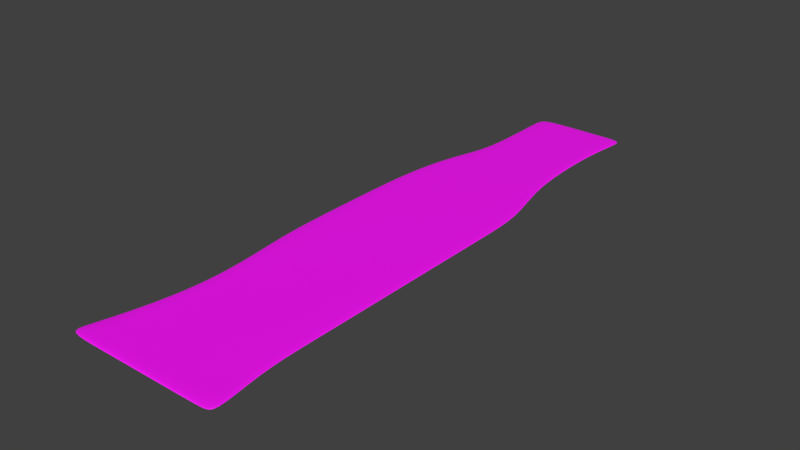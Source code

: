 # Source: RingAroundTheRosies.blend  (saved by Blender 2.79.0; exported with 4.5.12 LTS)
import bpy
from mathutils import Matrix  # noqa: F401  (used for matrix-valued properties, if any)

bpy.ops.wm.read_factory_settings(use_empty=True)
scene = bpy.context.scene
scene.name = 'Scene'

# ---- collections
col_collection_1 = bpy.data.collections.new('Collection 1'); scene.collection.children.link(col_collection_1)

# ---- images (referenced by path relative to the original .blend; pixels are not part of the script)
import os
ASSET_DIR = os.environ.get("B2B_ASSET_DIR", "")  # directory of the original .blend (textures are referenced by path, not embedded)
HERE = os.path.dirname(os.path.abspath(__file__))  # packed textures are extracted next to this script under _unpacked/

def load_image(name, relpath, width, height, colorspace="sRGB"):
    """Load a texture the original file referenced (path relative to the .blend, or extracted next to this script)."""
    p = next((c for c in (os.path.join(HERE, relpath), os.path.join(ASSET_DIR, relpath)) if relpath and os.path.exists(c)), "")
    if p:
        img = bpy.data.images.load(p, check_existing=True)
        img.name = name
    else:  # same state as the original file: an image datablock whose file is absent (Cycles renders it pink)
        img = bpy.data.images.new(name, width, height)
        img.source = "FILE"
        img.filepath = "//" + (relpath or name)
    img.colorspace_settings.name = colorspace
    return img
img_wildtextures_old_paper_closeup_texture_jpg = load_image('wildtextures-old-paper-closeup-texture.jpg', 'wildtextures-old-paper-closeup-texture.jpg', 1024, 1024, 'sRGB')
img_ringaroundtherosie_clr = load_image('RingAroundTheRosie_Clr', 'RingAroundTheRosie_Clr.png', 1024, 1024, 'sRGB')

# ---- materials (node trees are filled in below, after node groups)
mat_paper_mat_003 = bpy.data.materials.new('Paper_Mat.003')
mat_paper_mat_003.alpha_threshold = 0.0
mat_paper_mat_003.roughness = 0.5

# ---- material node trees
mat_paper_mat_003.use_nodes = True; mat_paper_mat_003.node_tree.nodes.clear()
_N = mat_paper_mat_003.node_tree.nodes; _L = mat_paper_mat_003.node_tree.links
n0 = _N.new('ShaderNodeOutputMaterial'); n0.name = 'Material Output'; n0.location = (300, 300)
n1 = _N.new('ShaderNodeBsdfPrincipled'); n1.name = 'Principled BSDF'; n1.location = (39, 461)
n1.width = 150
n1.subsurface_method = 'BURLEY'
n1.inputs[2].default_value = 0.6039
n1.inputs[3].default_value = 1.45
n1.inputs[9].default_value = (1.0, 1.0, 1.0)
n2 = _N.new('ShaderNodeTexImage'); n2.name = 'Image Texture'; n2.location = (-239, 481)
n2.width = 155
n2.image = img_wildtextures_old_paper_closeup_texture_jpg
n3 = _N.new('ShaderNodeTexImage'); n3.name = 'Image Texture.001'; n3.location = (-96, 738)
n3.width = 155
n3.image = img_ringaroundtherosie_clr
_L.new(n1.outputs[0], n0.inputs[0])
_L.new(n2.outputs[0], n1.inputs[0])
n0.is_active_output = True

# ---- world
world_world = bpy.data.worlds.new('World'); scene.world = world_world
world_world.color = (0.05088, 0.05088, 0.05088)
world_world.use_sun_shadow = False
world_world.sun_shadow_jitter_overblur = 0.0
world_world.cycles.sampling_method = 'MANUAL'

# ---- meshes
me_cube_001 = bpy.data.meshes.new('Cube.001')
me_cube_001.from_pydata([(-0.9091, 1.226, -0.8774), (-1.0, 1.226, -0.8774), (-0.6159, 1.226, -0.8774), (-0.6364, 1.226, -0.8774), (-0.7273, 1.226, -0.8774), (-0.8182, 1.226, -0.8774), (-0.6748, -1.226, -0.8774), (-0.7273, -1.226, -0.8774), (-0.8182, -1.226, -0.8774), (-0.9091, -1.226, -0.8774), (-0.6364, 1.003, -0.8774), (-0.7273, 1.003, -0.8774), (-0.8182, 1.003, -0.8774), (-0.9091, 1.003, -0.8774), (-0.6364, 0.78, -0.8774), (-0.7273, 0.78, -0.8774), (-0.8182, 0.78, -0.8774), (-0.9091, 0.78, -0.8774), (-0.6364, 0.5571, -0.8774), (-0.7273, 0.5571, -0.8774), (-0.8182, 0.5571, -0.8774), (-0.9091, 0.5571, -0.8774), (-0.6364, 0.3343, -0.8774), (-0.7273, 0.3343, -0.8774), (-0.8182, 0.3343, -0.8774), (-0.9091, 0.3343, -0.8774), (-0.6364, 0.1114, -0.8774), (-0.7273, 0.1114, -0.8774), (-0.8182, 0.1114, -0.8774), (-0.9091, 0.1114, -0.8774), (-0.6364, -0.1114, -0.8774), (-0.7273, -0.1114, -0.8774), (-0.8182, -0.1114, -0.8774), (-0.9091, -0.1114, -0.8774), (-0.6364, -0.3343, -0.8774), (-0.7273, -0.3343, -0.8774), (-0.8182, -0.3343, -0.8774), (-0.9091, -0.3343, -0.8774), (-0.6783, -0.5571, -0.8774), (-0.7273, -0.5571, -0.8774), (-0.8182, -0.5571, -0.8774), (-0.9091, -0.5571, -0.8774), (-0.6902, -0.78, -0.8774), (-0.7273, -0.78, -0.8774), (-0.8182, -0.78, -0.8774), (-0.9091, -0.78, -0.8774), (-0.6904, -1.003, -0.8774), (-0.7273, -1.003, -0.8774), (-0.8182, -1.003, -0.8774), (-0.9091, -1.003, -0.8774), (-0.9464, 0.5571, -0.8774), (-0.9663, -0.3343, -0.8774), (-0.9421, 0.78, -0.8774), (-0.9676, -0.1114, -0.8774), (-0.9641, 1.003, -0.8774), (-0.9677, 0.1114, -0.8774), (-0.965, 0.3343, -0.8774), (-0.9512, -0.5571, -0.8774), (-0.9091, 1.226, -0.7364), (-1.0, 1.226, -0.7364), (-0.6159, 1.226, -0.7364), (-0.6364, 1.226, -0.7364), (-0.7273, 1.226, -0.7364), (-0.8182, 1.226, -0.7364), (-0.6748, -1.226, -0.7364), (-0.7273, -1.226, -0.7364), (-0.8182, -1.226, -0.7364), (-0.9091, -1.226, -0.7364), (-0.6364, 1.003, -0.7364), (-0.7273, 1.003, -0.7364), (-0.8182, 1.003, -0.7364), (-0.9091, 1.003, -0.7364), (-0.6364, 0.78, -0.7364), (-0.7273, 0.78, -0.7364), (-0.8182, 0.78, -0.7364), (-0.9091, 0.78, -0.7364), (-0.6364, 0.5571, -0.7364), (-0.7273, 0.5571, -0.7364), (-0.8182, 0.5571, -0.7364), (-0.9091, 0.5571, -0.7364), (-0.6364, 0.3343, -0.7364), (-0.7273, 0.3343, -0.7364), (-0.8182, 0.3343, -0.7364), (-0.9091, 0.3343, -0.7364), (-0.6364, 0.1114, -0.7364), (-0.7273, 0.1114, -0.7364), (-0.8182, 0.1114, -0.7364), (-0.9091, 0.1114, -0.7364), (-0.6364, -0.1114, -0.7364), (-0.7273, -0.1114, -0.7364), (-0.8182, -0.1114, -0.7364), (-0.9091, -0.1114, -0.7364), (-0.6364, -0.3343, -0.7364), (-0.7273, -0.3343, -0.7364), (-0.8182, -0.3343, -0.7364), (-0.9091, -0.3343, -0.7364), (-0.6783, -0.5571, -0.7364), (-0.7273, -0.5571, -0.7364), (-0.8182, -0.5571, -0.7364), (-0.9091, -0.5571, -0.7364), (-0.6902, -0.78, -0.7364), (-0.7273, -0.78, -0.7364), (-0.8182, -0.78, -0.7364), (-0.9091, -0.78, -0.7364), (-0.6904, -1.003, -0.7364), (-0.7273, -1.003, -0.7364), (-0.8182, -1.003, -0.7364), (-0.9091, -1.003, -0.7364), (-0.9464, 0.5571, -0.7364), (-0.9663, -0.3343, -0.7364), (-0.9421, 0.78, -0.7364), (-0.9676, -0.1114, -0.7364), (-0.9641, 1.003, -0.7364), (-0.9677, 0.1114, -0.7364), (-0.965, 0.3343, -0.7364), (-0.9512, -0.5571, -0.7364), (-0.7273, -1.166, -0.8774), (-0.8182, -1.166, -0.8774), (-0.9091, -1.166, -0.8774), (-0.6789, -1.166, -0.8774), (-0.7273, -1.166, -0.7364), (-0.8182, -1.166, -0.7364), (-0.9091, -1.166, -0.7364), (-0.6789, -1.166, -0.7364), (-0.6364, 1.171, -0.8774), (-0.7273, 1.171, -0.8774), (-0.8182, 1.171, -0.8774), (-0.9091, 1.171, -0.8774), (-0.9912, 1.171, -0.8774), (-0.6364, 1.171, -0.7364), (-0.7273, 1.171, -0.7364), (-0.8182, 1.171, -0.7364), (-0.9091, 1.171, -0.7364), (-0.9912, 1.171, -0.7364)], [], [(127, 13, 54, 128), (13, 17, 52, 54), (17, 21, 50, 52), (21, 25, 56, 50), (25, 29, 55, 56), (29, 33, 53, 55), (33, 37, 51, 53), (37, 41, 57, 51), (41, 45, 57), (124, 10, 11, 125), (125, 11, 12, 126), (126, 12, 13, 127), (10, 14, 15, 11), (11, 15, 16, 12), (12, 16, 17, 13), (14, 18, 19, 15), (15, 19, 20, 16), (16, 20, 21, 17), (18, 22, 23, 19), (19, 23, 24, 20), (20, 24, 25, 21), (22, 26, 27, 23), (23, 27, 28, 24), (24, 28, 29, 25), (26, 30, 31, 27), (27, 31, 32, 28), (28, 32, 33, 29), (30, 34, 35, 31), (31, 35, 36, 32), (32, 36, 37, 33), (35, 39, 40, 36), (36, 40, 41, 37), (39, 43, 44, 40), (40, 44, 45, 41), (43, 47, 48, 44), (44, 48, 49, 45), (116, 7, 8, 117), (117, 8, 9, 118), (38, 39, 35, 34), (38, 42, 43, 39), (42, 46, 47, 43), (2, 10, 124, 3), (119, 6, 7, 116), (132, 133, 112, 71), (71, 112, 110, 75), (75, 110, 108, 79), (79, 108, 114, 83), (83, 114, 113, 87), (87, 113, 111, 91), (91, 111, 109, 95), (95, 109, 115, 99), (99, 115, 103), (129, 130, 69, 68), (130, 131, 70, 69), (131, 132, 71, 70), (68, 69, 73, 72), (69, 70, 74, 73), (70, 71, 75, 74), (72, 73, 77, 76), (73, 74, 78, 77), (74, 75, 79, 78), (76, 77, 81, 80), (77, 78, 82, 81), (78, 79, 83, 82), (80, 81, 85, 84), (81, 82, 86, 85), (82, 83, 87, 86), (84, 85, 89, 88), (85, 86, 90, 89), (86, 87, 91, 90), (88, 89, 93, 92), (89, 90, 94, 93), (90, 91, 95, 94), (93, 94, 98, 97), (94, 95, 99, 98), (97, 98, 102, 101), (98, 99, 103, 102), (101, 102, 106, 105), (102, 103, 107, 106), (120, 121, 66, 65), (121, 122, 67, 66), (96, 92, 93, 97), (96, 97, 101, 100), (100, 101, 105, 104), (60, 61, 129, 68), (123, 120, 65, 64), (0, 1, 59, 58), (2, 3, 61, 60), (3, 4, 62, 61), (4, 5, 63, 62), (5, 0, 58, 63), (7, 6, 64, 65), (8, 7, 65, 66), (9, 8, 66, 67), (14, 10, 68, 72), (18, 14, 72, 76), (22, 18, 76, 80), (26, 22, 80, 84), (30, 26, 84, 88), (34, 30, 88, 92), (45, 49, 107, 103), (118, 9, 67, 122), (52, 50, 108, 110), (38, 34, 92, 96), (128, 54, 112, 133), (42, 38, 96, 100), (56, 55, 113, 114), (53, 51, 109, 111), (57, 45, 103, 115), (46, 42, 100, 104), (10, 2, 60, 68), (119, 46, 104, 123), (54, 52, 110, 112), (50, 56, 114, 108), (55, 53, 111, 113), (51, 57, 115, 109), (6, 119, 123, 64), (49, 118, 122, 107), (104, 105, 120, 123), (106, 107, 122, 121), (105, 106, 121, 120), (46, 119, 116, 47), (48, 117, 118, 49), (47, 116, 117, 48), (1, 128, 133, 59), (63, 58, 132, 131), (62, 63, 131, 130), (61, 62, 130, 129), (58, 59, 133, 132), (5, 126, 127, 0), (4, 125, 126, 5), (3, 124, 125, 4), (0, 127, 128, 1)])
_uv = me_cube_001.uv_layers.new(name='UVMap')
_uv.uv.foreach_set('vector', [0.9214, 0.7128, 0.8793, 0.7166, 0.8774, 0.6959, 0.9188, 0.6852, 0.8793, 0.7166, 0.7952, 0.7244, 0.7941, 0.7119, 0.8774, 0.6959, 0.7952, 0.7244, 0.7111, 0.7321, 0.7098, 0.718, 0.7941, 0.7119, 0.7111, 0.7321, 0.627, 0.7398, 0.6251, 0.7187, 0.7098, 0.718, 0.627, 0.7398, 0.5429, 0.7476, 0.5409, 0.7255, 0.6251, 0.7187, 0.5429, 0.7476, 0.4588, 0.7553, 0.4568, 0.7332, 0.5409, 0.7255, 0.4588, 0.7553, 0.3747, 0.763, 0.3727, 0.7415, 0.4568, 0.7332, 0.3747, 0.763, 0.2906, 0.7708, 0.2891, 0.7549, 0.3727, 0.7415, 0.2906, 0.7708, 0.2065, 0.7785, 0.2891, 0.7549, 0.9308, 0.8157, 0.8888, 0.8195, 0.8856, 0.7852, 0.9277, 0.7814, 0.9277, 0.7814, 0.8856, 0.7852, 0.8825, 0.7509, 0.9245, 0.7471, 0.9245, 0.7471, 0.8825, 0.7509, 0.8793, 0.7166, 0.9214, 0.7128, 0.8888, 0.8195, 0.8047, 0.8273, 0.8015, 0.793, 0.8856, 0.7852, 0.8856, 0.7852, 0.8015, 0.793, 0.7984, 0.7587, 0.8825, 0.7509, 0.8825, 0.7509, 0.7984, 0.7587, 0.7952, 0.7244, 0.8793, 0.7166, 0.8047, 0.8273, 0.7206, 0.835, 0.7174, 0.8007, 0.8015, 0.793, 0.8015, 0.793, 0.7174, 0.8007, 0.7143, 0.7664, 0.7984, 0.7587, 0.7984, 0.7587, 0.7143, 0.7664, 0.7111, 0.7321, 0.7952, 0.7244, 0.7206, 0.835, 0.6365, 0.8428, 0.6333, 0.8084, 0.7174, 0.8007, 0.7174, 0.8007, 0.6333, 0.8084, 0.6302, 0.7741, 0.7143, 0.7664, 0.7143, 0.7664, 0.6302, 0.7741, 0.627, 0.7398, 0.7111, 0.7321, 0.6365, 0.8428, 0.5524, 0.8505, 0.5492, 0.8162, 0.6333, 0.8084, 0.6333, 0.8084, 0.5492, 0.8162, 0.5461, 0.7819, 0.6302, 0.7741, 0.6302, 0.7741, 0.5461, 0.7819, 0.5429, 0.7476, 0.627, 0.7398, 0.5524, 0.8505, 0.4683, 0.8582, 0.4651, 0.8239, 0.5492, 0.8162, 0.5492, 0.8162, 0.4651, 0.8239, 0.462, 0.7896, 0.5461, 0.7819, 0.5461, 0.7819, 0.462, 0.7896, 0.4588, 0.7553, 0.5429, 0.7476, 0.4683, 0.8582, 0.3842, 0.866, 0.381, 0.8317, 0.4651, 0.8239, 0.4651, 0.8239, 0.381, 0.8317, 0.3779, 0.7974, 0.462, 0.7896, 0.462, 0.7896, 0.3779, 0.7974, 0.3747, 0.763, 0.4588, 0.7553, 0.381, 0.8317, 0.2969, 0.8394, 0.2938, 0.8051, 0.3779, 0.7974, 0.3779, 0.7974, 0.2938, 0.8051, 0.2906, 0.7708, 0.3747, 0.763, 0.2969, 0.8394, 0.2128, 0.8471, 0.2097, 0.8128, 0.2938, 0.8051, 0.2938, 0.8051, 0.2097, 0.8128, 0.2065, 0.7785, 0.2906, 0.7708, 0.2128, 0.8471, 0.1287, 0.8549, 0.1256, 0.8206, 0.2097, 0.8128, 0.2097, 0.8128, 0.1256, 0.8206, 0.1224, 0.7863, 0.2065, 0.7785, 0.08667, 0.8587, 0.04462, 0.8626, 0.04147, 0.8283, 0.08352, 0.8244, 0.08352, 0.8244, 0.04147, 0.8283, 0.03831, 0.794, 0.08036, 0.7901, 0.2986, 0.8579, 0.2969, 0.8394, 0.381, 0.8317, 0.3842, 0.866, 0.2986, 0.8579, 0.2141, 0.8611, 0.2128, 0.8471, 0.2969, 0.8394, 0.2141, 0.8611, 0.13, 0.8688, 0.1287, 0.8549, 0.2128, 0.8471, 0.9736, 0.8195, 0.8888, 0.8195, 0.9308, 0.8157, 0.9729, 0.8118, 0.08823, 0.8756, 0.04645, 0.8824, 0.04462, 0.8626, 0.08667, 0.8587, 0.933, 0.5848, 0.9331, 0.6127, 0.8905, 0.6061, 0.8903, 0.585, 0.8903, 0.585, 0.8905, 0.6061, 0.8052, 0.5982, 0.8051, 0.5856, 0.8051, 0.5856, 0.8052, 0.5982, 0.7199, 0.6004, 0.7198, 0.5862, 0.7198, 0.5862, 0.7199, 0.6004, 0.6347, 0.6081, 0.6346, 0.5867, 0.6346, 0.5867, 0.6347, 0.6081, 0.5495, 0.6097, 0.5494, 0.5873, 0.5494, 0.5873, 0.5495, 0.6097, 0.4643, 0.6103, 0.4641, 0.5879, 0.4641, 0.5879, 0.4643, 0.6103, 0.379, 0.6103, 0.3789, 0.5884, 0.3789, 0.5884, 0.379, 0.6103, 0.2937, 0.6051, 0.2936, 0.589, 0.2936, 0.589, 0.2937, 0.6051, 0.2084, 0.5895, 0.9323, 0.4804, 0.9325, 0.5152, 0.8899, 0.5155, 0.8896, 0.4807, 0.9325, 0.5152, 0.9327, 0.55, 0.8901, 0.5503, 0.8899, 0.5155, 0.9327, 0.55, 0.933, 0.5848, 0.8903, 0.585, 0.8901, 0.5503, 0.8896, 0.4807, 0.8899, 0.5155, 0.8046, 0.5161, 0.8044, 0.4813, 0.8899, 0.5155, 0.8901, 0.5503, 0.8049, 0.5508, 0.8046, 0.5161, 0.8901, 0.5503, 0.8903, 0.585, 0.8051, 0.5856, 0.8049, 0.5508, 0.8044, 0.4813, 0.8046, 0.5161, 0.7194, 0.5166, 0.7192, 0.4819, 0.8046, 0.5161, 0.8049, 0.5508, 0.7196, 0.5514, 0.7194, 0.5166, 0.8049, 0.5508, 0.8051, 0.5856, 0.7198, 0.5862, 0.7196, 0.5514, 0.7192, 0.4819, 0.7194, 0.5166, 0.6341, 0.5172, 0.6339, 0.4824, 0.7194, 0.5166, 0.7196, 0.5514, 0.6344, 0.552, 0.6341, 0.5172, 0.7196, 0.5514, 0.7198, 0.5862, 0.6346, 0.5867, 0.6344, 0.552, 0.6339, 0.4824, 0.6341, 0.5172, 0.5489, 0.5178, 0.5487, 0.483, 0.6341, 0.5172, 0.6344, 0.552, 0.5491, 0.5525, 0.5489, 0.5178, 0.6344, 0.552, 0.6346, 0.5867, 0.5494, 0.5873, 0.5491, 0.5525, 0.5487, 0.483, 0.5489, 0.5178, 0.4637, 0.5183, 0.4634, 0.4835, 0.5489, 0.5178, 0.5491, 0.5525, 0.4639, 0.5531, 0.4637, 0.5183, 0.5491, 0.5525, 0.5494, 0.5873, 0.4641, 0.5879, 0.4639, 0.5531, 0.4634, 0.4835, 0.4637, 0.5183, 0.3784, 0.5189, 0.3782, 0.4841, 0.4637, 0.5183, 0.4639, 0.5531, 0.3786, 0.5536, 0.3784, 0.5189, 0.4639, 0.5531, 0.4641, 0.5879, 0.3789, 0.5884, 0.3786, 0.5536, 0.3784, 0.5189, 0.3786, 0.5536, 0.2934, 0.5542, 0.2932, 0.5194, 0.3786, 0.5536, 0.3789, 0.5884, 0.2936, 0.589, 0.2934, 0.5542, 0.2932, 0.5194, 0.2934, 0.5542, 0.2082, 0.5548, 0.2079, 0.52, 0.2934, 0.5542, 0.2936, 0.589, 0.2084, 0.5895, 0.2082, 0.5548, 0.2079, 0.52, 0.2082, 0.5548, 0.1229, 0.5553, 0.1227, 0.5206, 0.2082, 0.5548, 0.2084, 0.5895, 0.1231, 0.5901, 0.1229, 0.5553, 0.08007, 0.5208, 0.0803, 0.5556, 0.03767, 0.5559, 0.03744, 0.5211, 0.0803, 0.5556, 0.08053, 0.5904, 0.0379, 0.5907, 0.03767, 0.5559, 0.293, 0.5007, 0.3782, 0.4841, 0.3784, 0.5189, 0.2932, 0.5194, 0.293, 0.5007, 0.2932, 0.5194, 0.2079, 0.52, 0.2078, 0.5058, 0.2078, 0.5058, 0.2079, 0.52, 0.1227, 0.5206, 0.1226, 0.5064, 0.9748, 0.4723, 0.9749, 0.4802, 0.9323, 0.4804, 0.8896, 0.4807, 0.07995, 0.5037, 0.08007, 0.5208, 0.03744, 0.5211, 0.03731, 0.501, 0.968, 0.1342, 0.9999, 0.1342, 0.9999, 0.1836, 0.968, 0.1836, 0.8652, 0.1342, 0.8724, 0.1342, 0.8724, 0.1836, 0.8652, 0.1836, 0.8724, 0.1342, 0.9043, 0.1342, 0.9043, 0.1836, 0.8724, 0.1836, 0.9043, 0.1342, 0.9362, 0.1342, 0.9362, 0.1836, 0.9043, 0.1836, 0.9362, 0.1342, 0.968, 0.1342, 0.968, 0.1836, 0.9362, 0.1836, 0.06382, 0.3675, 0.08223, 0.3675, 0.08223, 0.4169, 0.06382, 0.4169, 0.03195, 0.3675, 0.06382, 0.3675, 0.06382, 0.4169, 0.03195, 0.4169, 8.338e-05, 0.3675, 0.03195, 0.3675, 0.03195, 0.4169, 8.338e-05, 0.4169, 0.7087, 0.1342, 0.7868, 0.1342, 0.7868, 0.1836, 0.7087, 0.1836, 0.6305, 0.1342, 0.7087, 0.1342, 0.7087, 0.1836, 0.6305, 0.1836, 0.5524, 0.1342, 0.6305, 0.1342, 0.6305, 0.1836, 0.5524, 0.1836, 0.4743, 0.1342, 0.5524, 0.1342, 0.5524, 0.1836, 0.4743, 0.1836, 0.3962, 0.1342, 0.4743, 0.1342, 0.4743, 0.1836, 0.3962, 0.1836, 0.3181, 0.1342, 0.3962, 0.1342, 0.3962, 0.1836, 0.3181, 0.1836, 0.1563, 0.3673, 0.07821, 0.3673, 0.07821, 0.3179, 0.1563, 0.3179, 0.03915, 0.3673, 8.338e-05, 0.3673, 8.342e-05, 0.3179, 0.03915, 0.3179, 0.7051, 0.3673, 0.6269, 0.3673, 0.6269, 0.3179, 0.7051, 0.3179, 0.2386, 0.1342, 0.3181, 0.1342, 0.3181, 0.1836, 0.2386, 0.1836, 0.8231, 0.3673, 0.7836, 0.3673, 0.7836, 0.3179, 0.8231, 0.3179, 0.1603, 0.1342, 0.2386, 0.1342, 0.2386, 0.1836, 0.1603, 0.1836, 0.5485, 0.3673, 0.4704, 0.3673, 0.4704, 0.3179, 0.5485, 0.3179, 0.3923, 0.3673, 0.3141, 0.3673, 0.3141, 0.3179, 0.3923, 0.3179, 0.2358, 0.3673, 0.1563, 0.3673, 0.1563, 0.3179, 0.2358, 0.3179, 0.0822, 0.1342, 0.1603, 0.1342, 0.1603, 0.1836, 0.0822, 0.1836, 0.7868, 0.1342, 0.8652, 0.1342, 0.8652, 0.1836, 0.7868, 0.1836, 0.04304, 0.1342, 0.0822, 0.1342, 0.0822, 0.1836, 0.04304, 0.1836, 0.7836, 0.3673, 0.7051, 0.3673, 0.7051, 0.3179, 0.7836, 0.3179, 0.6269, 0.3673, 0.5485, 0.3673, 0.5485, 0.3179, 0.6269, 0.3179, 0.4704, 0.3673, 0.3923, 0.3673, 0.3923, 0.3179, 0.4704, 0.3179, 0.3141, 0.3673, 0.2358, 0.3673, 0.2358, 0.3179, 0.3141, 0.3179, 0.003883, 0.1342, 0.04304, 0.1342, 0.04304, 0.1836, 0.003883, 0.1836, 0.07821, 0.3673, 0.03915, 0.3673, 0.03915, 0.3179, 0.07821, 0.3179, 0.1226, 0.5064, 0.1227, 0.5206, 0.08007, 0.5208, 0.07995, 0.5037, 0.1229, 0.5553, 0.1231, 0.5901, 0.08053, 0.5904, 0.0803, 0.5556, 0.1227, 0.5206, 0.1229, 0.5553, 0.0803, 0.5556, 0.08007, 0.5208, 0.13, 0.8688, 0.08823, 0.8756, 0.08667, 0.8587, 0.1287, 0.8549, 0.1256, 0.8206, 0.08352, 0.8244, 0.08036, 0.7901, 0.1224, 0.7863, 0.1287, 0.8549, 0.08667, 0.8587, 0.08352, 0.8244, 0.1256, 0.8206, 0.8627, 0.3673, 0.8231, 0.3673, 0.8231, 0.3179, 0.8627, 0.3179, 0.9753, 0.5497, 0.9756, 0.5845, 0.933, 0.5848, 0.9327, 0.55, 0.9751, 0.5149, 0.9753, 0.5497, 0.9327, 0.55, 0.9325, 0.5152, 0.9749, 0.4802, 0.9751, 0.5149, 0.9325, 0.5152, 0.9323, 0.4804, 0.9756, 0.5845, 0.9758, 0.6193, 0.9331, 0.6127, 0.933, 0.5848, 0.9666, 0.7432, 0.9245, 0.7471, 0.9214, 0.7128, 0.9634, 0.7089, 0.9697, 0.7775, 0.9277, 0.7814, 0.9245, 0.7471, 0.9666, 0.7432, 0.9729, 0.8118, 0.9308, 0.8157, 0.9277, 0.7814, 0.9697, 0.7775, 0.9634, 0.7089, 0.9214, 0.7128, 0.9188, 0.6852, 0.9602, 0.6746])
me_cube_001.materials.append(mat_paper_mat_003)
me_cube_001.use_remesh_preserve_volume = False
me_cube_001.use_remesh_preserve_attributes = False
me_cube_001.use_mirror_vertex_groups = False
me_cube_001.update()

# ---- objects
ob_ringaroundtherosie = bpy.data.objects.new('RingAroundTheRosie', me_cube_001)

# ---- transforms, parenting, visibility, modifiers, constraints
ob_ringaroundtherosie.location = (0.0, 0.119, -0.001022)
ob_ringaroundtherosie.rotation_euler = (3.142, -0.0, 0.0)
ob_ringaroundtherosie.scale = (1.767, 1.0, 0.0678)
ob_ringaroundtherosie.lock_rotations_4d = False
ob_ringaroundtherosie.empty_display_type = 'ARROWS'
ob_ringaroundtherosie.lineart.crease_threshold = 0.0
_m = ob_ringaroundtherosie.modifiers.new('Subsurf', 'SUBSURF')
_m.uv_smooth = 'PRESERVE_CORNERS'
_m.quality = 2
_m.show_only_control_edges = False

# ---- collection membership
col_collection_1.objects.link(ob_ringaroundtherosie)

# ---- scene / render settings (as saved in the file)
scene.frame_start = 1; scene.frame_end = 250; scene.frame_set(1)
scene.render.engine = 'CYCLES'
scene.render.resolution_percentage = 50
scene.render.dither_intensity = 0.0
scene.cycles.use_denoising = False
scene.cycles.samples = 128
scene.cycles.sampling_pattern = 'TABULATED_SOBOL'
scene.cycles.use_adaptive_sampling = False
scene.cycles.use_light_tree = False
scene.cycles.blur_glossy = 0.0
scene.cycles.sample_clamp_indirect = 0.0
scene.view_settings.look = 'High Contrast'
scene.view_settings.view_transform = 'Standard'
bpy.context.view_layer.update()

# ---- added for rendering (the .blend has no active camera and no usable light): camera, sun
cam_auto = bpy.data.cameras.new('AutoCamera')
cam_auto.lens = 50.0
cam_auto.sensor_width = 36.0
cam_auto.clip_end = 1000.0
ob_auto_camera = bpy.data.objects.new('AutoCamera', cam_auto)
scene.collection.objects.link(ob_auto_camera)
ob_auto_camera.location = (0.92589, -2.70501, 1.93638)
ob_auto_camera.rotation_euler = (1.09748, -7.21219e-08, 0.694738)
scene.camera = ob_auto_camera
light_auto_sun = bpy.data.lights.new('AutoSun', 'SUN')
light_auto_sun.energy = 3.0
light_auto_sun.angle = 0.0523599
ob_auto_sun = bpy.data.objects.new('AutoSun', light_auto_sun)
scene.collection.objects.link(ob_auto_sun)
ob_auto_sun.rotation_euler = (0.872665, 0.174533, 0.523599)
bpy.context.view_layer.update()
